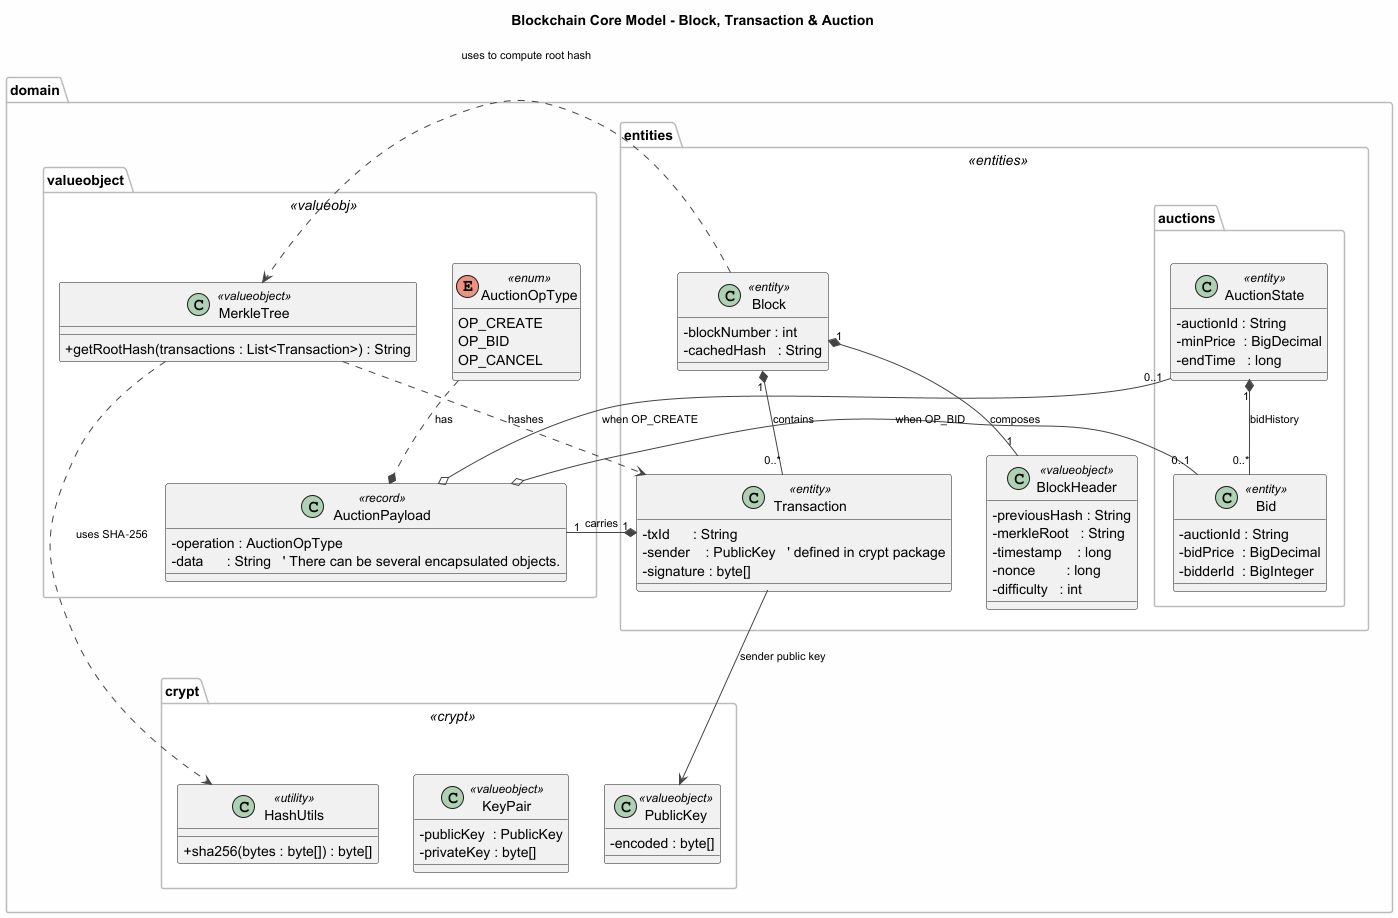

The diagram above was rendered by PlantUML. Its source (embedded in the PNG):
@startuml
title Blockchain Core Model - Block, Transaction & Auction


skinparam backgroundColor #FEFEFE
skinparam shadowing false
skinparam classAttributeIconSize 0
skinparam arrowColor #444444
skinparam arrowFontSize 11
skinparam defaultTextAlignment center


skinparam package {
    BackgroundColor<<entities>>   #E8F5E9   ' light green
    BackgroundColor<<valueobj>>   #FFF9C4   ' pastel yellow
    BackgroundColor<<crypt>>      #E3F2FD   ' very light blue
    BorderColor                 #BBBBBB
    FontColor                   Black
}

package "domain.entities" <<entities>> {
    class Block <<entity>> {
        - blockNumber : int
        - cachedHash   : String
    }
    class BlockHeader <<valueobject>> {
        - previousHash : String
        - merkleRoot   : String
        - timestamp    : long
        - nonce        : long
        - difficulty   : int
    }
    class Transaction <<entity>> {
        - txId      : String
        - sender    : PublicKey   ' defined in crypt package
        - signature : byte[]
    }

    package "auctions" {
        class AuctionState <<entity>> {
            - auctionId : String
            - minPrice  : BigDecimal
            - endTime   : long
        }
        class Bid <<entity>> {
            - auctionId : String
            - bidPrice  : BigDecimal
            - bidderId  : BigInteger
        }
    }
}

package "domain.valueobject" <<valueobj>> {
    class MerkleTree <<valueobject>> {
        + getRootHash(transactions : List<Transaction>) : String
    }

    class AuctionPayload <<record>> {
        - operation : AuctionOpType
        - data      : String   ' There can be several encapsulated objects.
    }

    enum AuctionOpType <<enum>> {
        OP_CREATE
        OP_BID
        OP_CANCEL
    }
}


package "domain.crypt" <<crypt>> {
    class PublicKey <<valueobject>> {
        - encoded : byte[]
    }
    class KeyPair <<valueobject>> {
        - publicKey  : PublicKey
        - privateKey : byte[]
    }
    class HashUtils <<utility>> {
        + sha256(bytes : byte[]) : byte[]
    }
}


' Block composes a single BlockHeader
Block "1" *-- "1" BlockHeader : composes

' Block aggregates 0..* Transactions (a block may be empty in a genesis state)
Block "1" *-- "0..*" Transaction : contains

' Transaction carries a single (record) payload - composition
Transaction "1" *-- "1" AuctionPayload : carries

' AuctionPayload optionally references an AuctionState (when OP_CREATE) or a Bid (when OP_BID)
AuctionPayload o-- "0..1" AuctionState : when OP_CREATE
AuctionPayload o-- "0..1" Bid          : when OP_BID

' AuctionState keeps a history of bids - composition (bidHistory)
AuctionState "1" *-- "0..*" Bid : bidHistory

' Block uses MerkleTree to compute the root hash (dependency, not ownership)
Block ..> MerkleTree : uses to compute root hash
MerkleTree ..> Transaction : hashes

' Transaction references the cryptographic PublicKey type
Transaction --> PublicKey : sender public key

' Utility HashUtils is used internally by MerkleTree (dependency)
MerkleTree ..> HashUtils : uses SHA‑256

AuctionOpType ..* AuctionPayload : has
@enduml